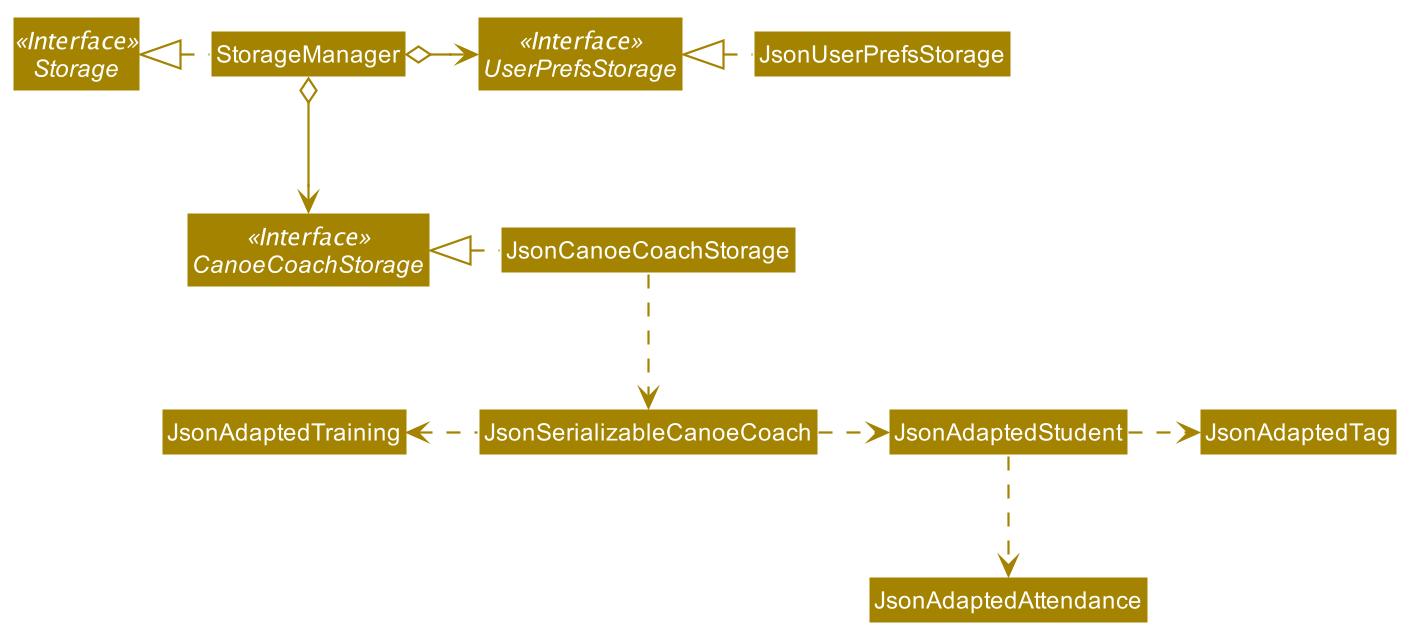

The diagram above was rendered by PlantUML. Its source (embedded in the PNG):
@startuml








skinparam BackgroundColor #FFFFFFF

skinparam Shadowing false

skinparam Class {
    FontColor #FFFFFF
    BorderThickness 1
    BorderColor #FFFFFF
    StereotypeFontColor #FFFFFF
    FontName Arial
}

skinparam Actor {
    BorderColor #000000
    Color #000000
    FontName Arial
}

skinparam Sequence {
    MessageAlign center
    BoxFontSize 15
    BoxPadding 0
    BoxFontColor #FFFFFF
    FontName Arial
}

skinparam Participant {
    FontColor #FFFFFFF
    Padding 20
}

skinparam MinClassWidth 50
skinparam ParticipantPadding 10
skinparam Shadowing false
skinparam DefaultTextAlignment center
skinparam packageStyle Rectangle

hide footbox
hide members
hide circle
skinparam arrowThickness 1.1
skinparam arrowColor #A38300
skinparam classBackgroundColor #A38300

Interface Storage <<Interface>>
Interface UserPrefsStorage <<Interface>>
Interface CanoeCoachStorage <<Interface>>

Class StorageManager
Class JsonUserPrefsStorage
Class JsonCanoeCoachStorage

StorageManager .left.|> Storage
StorageManager o-right-> UserPrefsStorage
StorageManager o--> CanoeCoachStorage

JsonUserPrefsStorage .left.|> UserPrefsStorage
JsonCanoeCoachStorage .left.|> CanoeCoachStorage
JsonCanoeCoachStorage .down.> JsonSerializableCanoeCoach
JsonSerializableCanoeCoach .right.> JsonAdaptedStudent
JsonSerializableCanoeCoach .left.> JsonAdaptedTraining
JsonAdaptedStudent .down.> JsonAdaptedAttendance
JsonAdaptedStudent .right.> JsonAdaptedTag
@enduml